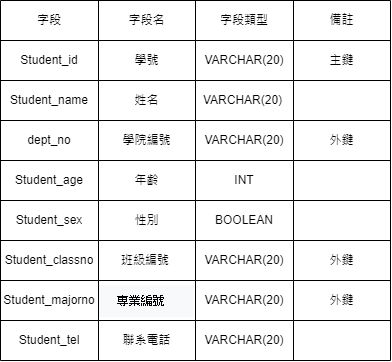

The diagram above was exported from draw.io. Its source (the exported page's mxGraphModel, read from the mxfile embedded in the PNG):
<mxGraphModel dx="875" dy="518" grid="1" gridSize="10" guides="1" tooltips="1" connect="1" arrows="1" fold="1" page="1" pageScale="1" pageWidth="827" pageHeight="1169" math="0" shadow="0">
  <root>
    <mxCell id="WIyWlLk6GJQsqaUBKTNV-0" />
    <mxCell id="WIyWlLk6GJQsqaUBKTNV-1" parent="WIyWlLk6GJQsqaUBKTNV-0" />
    <mxCell id="q68nCGGydoX_3qnlbrFk-284" value="" style="shape=table;startSize=0;container=1;collapsible=0;childLayout=tableLayout;" vertex="1" parent="WIyWlLk6GJQsqaUBKTNV-1">
      <mxGeometry x="270" y="120" width="390" height="360" as="geometry" />
    </mxCell>
    <mxCell id="q68nCGGydoX_3qnlbrFk-285" value="" style="shape=tableRow;horizontal=0;startSize=0;swimlaneHead=0;swimlaneBody=0;strokeColor=inherit;top=0;left=0;bottom=0;right=0;collapsible=0;dropTarget=0;fillColor=none;points=[[0,0.5],[1,0.5]];portConstraint=eastwest;" vertex="1" parent="q68nCGGydoX_3qnlbrFk-284">
      <mxGeometry width="390" height="40" as="geometry" />
    </mxCell>
    <mxCell id="q68nCGGydoX_3qnlbrFk-286" value="字段" style="shape=partialRectangle;html=1;whiteSpace=wrap;connectable=0;strokeColor=inherit;overflow=hidden;fillColor=none;top=0;left=0;bottom=0;right=0;pointerEvents=1;" vertex="1" parent="q68nCGGydoX_3qnlbrFk-285">
      <mxGeometry width="98" height="40" as="geometry">
        <mxRectangle width="98" height="40" as="alternateBounds" />
      </mxGeometry>
    </mxCell>
    <mxCell id="q68nCGGydoX_3qnlbrFk-287" value="字段名" style="shape=partialRectangle;html=1;whiteSpace=wrap;connectable=0;strokeColor=inherit;overflow=hidden;fillColor=none;top=0;left=0;bottom=0;right=0;pointerEvents=1;" vertex="1" parent="q68nCGGydoX_3qnlbrFk-285">
      <mxGeometry x="98" width="97" height="40" as="geometry">
        <mxRectangle width="97" height="40" as="alternateBounds" />
      </mxGeometry>
    </mxCell>
    <mxCell id="q68nCGGydoX_3qnlbrFk-288" value="字段類型" style="shape=partialRectangle;html=1;whiteSpace=wrap;connectable=0;strokeColor=inherit;overflow=hidden;fillColor=none;top=0;left=0;bottom=0;right=0;pointerEvents=1;" vertex="1" parent="q68nCGGydoX_3qnlbrFk-285">
      <mxGeometry x="195" width="98" height="40" as="geometry">
        <mxRectangle width="98" height="40" as="alternateBounds" />
      </mxGeometry>
    </mxCell>
    <mxCell id="q68nCGGydoX_3qnlbrFk-289" value="備註" style="shape=partialRectangle;html=1;whiteSpace=wrap;connectable=0;strokeColor=inherit;overflow=hidden;fillColor=none;top=0;left=0;bottom=0;right=0;pointerEvents=1;" vertex="1" parent="q68nCGGydoX_3qnlbrFk-285">
      <mxGeometry x="293" width="97" height="40" as="geometry">
        <mxRectangle width="97" height="40" as="alternateBounds" />
      </mxGeometry>
    </mxCell>
    <mxCell id="q68nCGGydoX_3qnlbrFk-290" value="" style="shape=tableRow;horizontal=0;startSize=0;swimlaneHead=0;swimlaneBody=0;strokeColor=inherit;top=0;left=0;bottom=0;right=0;collapsible=0;dropTarget=0;fillColor=none;points=[[0,0.5],[1,0.5]];portConstraint=eastwest;" vertex="1" parent="q68nCGGydoX_3qnlbrFk-284">
      <mxGeometry y="40" width="390" height="40" as="geometry" />
    </mxCell>
    <mxCell id="q68nCGGydoX_3qnlbrFk-291" value="Student_id" style="shape=partialRectangle;html=1;whiteSpace=wrap;connectable=0;strokeColor=inherit;overflow=hidden;fillColor=none;top=0;left=0;bottom=0;right=0;pointerEvents=1;" vertex="1" parent="q68nCGGydoX_3qnlbrFk-290">
      <mxGeometry width="98" height="40" as="geometry">
        <mxRectangle width="98" height="40" as="alternateBounds" />
      </mxGeometry>
    </mxCell>
    <mxCell id="q68nCGGydoX_3qnlbrFk-292" value="學號" style="shape=partialRectangle;html=1;whiteSpace=wrap;connectable=0;strokeColor=inherit;overflow=hidden;fillColor=none;top=0;left=0;bottom=0;right=0;pointerEvents=1;" vertex="1" parent="q68nCGGydoX_3qnlbrFk-290">
      <mxGeometry x="98" width="97" height="40" as="geometry">
        <mxRectangle width="97" height="40" as="alternateBounds" />
      </mxGeometry>
    </mxCell>
    <mxCell id="q68nCGGydoX_3qnlbrFk-293" value="VARCHAR(20)" style="shape=partialRectangle;html=1;whiteSpace=wrap;connectable=0;strokeColor=inherit;overflow=hidden;fillColor=none;top=0;left=0;bottom=0;right=0;pointerEvents=1;" vertex="1" parent="q68nCGGydoX_3qnlbrFk-290">
      <mxGeometry x="195" width="98" height="40" as="geometry">
        <mxRectangle width="98" height="40" as="alternateBounds" />
      </mxGeometry>
    </mxCell>
    <mxCell id="q68nCGGydoX_3qnlbrFk-294" value="主鍵" style="shape=partialRectangle;html=1;whiteSpace=wrap;connectable=0;strokeColor=inherit;overflow=hidden;fillColor=none;top=0;left=0;bottom=0;right=0;pointerEvents=1;" vertex="1" parent="q68nCGGydoX_3qnlbrFk-290">
      <mxGeometry x="293" width="97" height="40" as="geometry">
        <mxRectangle width="97" height="40" as="alternateBounds" />
      </mxGeometry>
    </mxCell>
    <mxCell id="q68nCGGydoX_3qnlbrFk-295" value="" style="shape=tableRow;horizontal=0;startSize=0;swimlaneHead=0;swimlaneBody=0;strokeColor=inherit;top=0;left=0;bottom=0;right=0;collapsible=0;dropTarget=0;fillColor=none;points=[[0,0.5],[1,0.5]];portConstraint=eastwest;" vertex="1" parent="q68nCGGydoX_3qnlbrFk-284">
      <mxGeometry y="80" width="390" height="40" as="geometry" />
    </mxCell>
    <mxCell id="q68nCGGydoX_3qnlbrFk-296" value="Student_name" style="shape=partialRectangle;html=1;whiteSpace=wrap;connectable=0;strokeColor=inherit;overflow=hidden;fillColor=none;top=0;left=0;bottom=0;right=0;pointerEvents=1;" vertex="1" parent="q68nCGGydoX_3qnlbrFk-295">
      <mxGeometry width="98" height="40" as="geometry">
        <mxRectangle width="98" height="40" as="alternateBounds" />
      </mxGeometry>
    </mxCell>
    <mxCell id="q68nCGGydoX_3qnlbrFk-297" value="姓名" style="shape=partialRectangle;html=1;whiteSpace=wrap;connectable=0;strokeColor=inherit;overflow=hidden;fillColor=none;top=0;left=0;bottom=0;right=0;pointerEvents=1;" vertex="1" parent="q68nCGGydoX_3qnlbrFk-295">
      <mxGeometry x="98" width="97" height="40" as="geometry">
        <mxRectangle width="97" height="40" as="alternateBounds" />
      </mxGeometry>
    </mxCell>
    <mxCell id="q68nCGGydoX_3qnlbrFk-298" value="" style="shape=partialRectangle;html=1;whiteSpace=wrap;connectable=0;strokeColor=inherit;overflow=hidden;fillColor=none;top=0;left=0;bottom=0;right=0;pointerEvents=1;" vertex="1" parent="q68nCGGydoX_3qnlbrFk-295">
      <mxGeometry x="195" width="98" height="40" as="geometry">
        <mxRectangle width="98" height="40" as="alternateBounds" />
      </mxGeometry>
    </mxCell>
    <mxCell id="q68nCGGydoX_3qnlbrFk-299" value="" style="shape=partialRectangle;html=1;whiteSpace=wrap;connectable=0;strokeColor=inherit;overflow=hidden;fillColor=none;top=0;left=0;bottom=0;right=0;pointerEvents=1;" vertex="1" parent="q68nCGGydoX_3qnlbrFk-295">
      <mxGeometry x="293" width="97" height="40" as="geometry">
        <mxRectangle width="97" height="40" as="alternateBounds" />
      </mxGeometry>
    </mxCell>
    <mxCell id="q68nCGGydoX_3qnlbrFk-300" value="" style="shape=tableRow;horizontal=0;startSize=0;swimlaneHead=0;swimlaneBody=0;strokeColor=inherit;top=0;left=0;bottom=0;right=0;collapsible=0;dropTarget=0;fillColor=none;points=[[0,0.5],[1,0.5]];portConstraint=eastwest;" vertex="1" parent="q68nCGGydoX_3qnlbrFk-284">
      <mxGeometry y="120" width="390" height="40" as="geometry" />
    </mxCell>
    <mxCell id="q68nCGGydoX_3qnlbrFk-301" value="dept_no" style="shape=partialRectangle;html=1;whiteSpace=wrap;connectable=0;strokeColor=inherit;overflow=hidden;fillColor=none;top=0;left=0;bottom=0;right=0;pointerEvents=1;" vertex="1" parent="q68nCGGydoX_3qnlbrFk-300">
      <mxGeometry width="98" height="40" as="geometry">
        <mxRectangle width="98" height="40" as="alternateBounds" />
      </mxGeometry>
    </mxCell>
    <mxCell id="q68nCGGydoX_3qnlbrFk-302" value="學院編號" style="shape=partialRectangle;html=1;whiteSpace=wrap;connectable=0;strokeColor=inherit;overflow=hidden;fillColor=none;top=0;left=0;bottom=0;right=0;pointerEvents=1;" vertex="1" parent="q68nCGGydoX_3qnlbrFk-300">
      <mxGeometry x="98" width="97" height="40" as="geometry">
        <mxRectangle width="97" height="40" as="alternateBounds" />
      </mxGeometry>
    </mxCell>
    <mxCell id="q68nCGGydoX_3qnlbrFk-303" value="VARCHAR(20)" style="shape=partialRectangle;html=1;whiteSpace=wrap;connectable=0;strokeColor=inherit;overflow=hidden;fillColor=none;top=0;left=0;bottom=0;right=0;pointerEvents=1;" vertex="1" parent="q68nCGGydoX_3qnlbrFk-300">
      <mxGeometry x="195" width="98" height="40" as="geometry">
        <mxRectangle width="98" height="40" as="alternateBounds" />
      </mxGeometry>
    </mxCell>
    <mxCell id="q68nCGGydoX_3qnlbrFk-304" value="外鍵" style="shape=partialRectangle;html=1;whiteSpace=wrap;connectable=0;strokeColor=inherit;overflow=hidden;fillColor=none;top=0;left=0;bottom=0;right=0;pointerEvents=1;" vertex="1" parent="q68nCGGydoX_3qnlbrFk-300">
      <mxGeometry x="293" width="97" height="40" as="geometry">
        <mxRectangle width="97" height="40" as="alternateBounds" />
      </mxGeometry>
    </mxCell>
    <mxCell id="q68nCGGydoX_3qnlbrFk-305" value="" style="shape=tableRow;horizontal=0;startSize=0;swimlaneHead=0;swimlaneBody=0;strokeColor=inherit;top=0;left=0;bottom=0;right=0;collapsible=0;dropTarget=0;fillColor=none;points=[[0,0.5],[1,0.5]];portConstraint=eastwest;" vertex="1" parent="q68nCGGydoX_3qnlbrFk-284">
      <mxGeometry y="160" width="390" height="40" as="geometry" />
    </mxCell>
    <mxCell id="q68nCGGydoX_3qnlbrFk-306" value="Student_age" style="shape=partialRectangle;html=1;whiteSpace=wrap;connectable=0;strokeColor=inherit;overflow=hidden;fillColor=none;top=0;left=0;bottom=0;right=0;pointerEvents=1;" vertex="1" parent="q68nCGGydoX_3qnlbrFk-305">
      <mxGeometry width="98" height="40" as="geometry">
        <mxRectangle width="98" height="40" as="alternateBounds" />
      </mxGeometry>
    </mxCell>
    <mxCell id="q68nCGGydoX_3qnlbrFk-307" value="年齡" style="shape=partialRectangle;html=1;whiteSpace=wrap;connectable=0;strokeColor=inherit;overflow=hidden;fillColor=none;top=0;left=0;bottom=0;right=0;pointerEvents=1;" vertex="1" parent="q68nCGGydoX_3qnlbrFk-305">
      <mxGeometry x="98" width="97" height="40" as="geometry">
        <mxRectangle width="97" height="40" as="alternateBounds" />
      </mxGeometry>
    </mxCell>
    <mxCell id="q68nCGGydoX_3qnlbrFk-308" value="INT" style="shape=partialRectangle;html=1;whiteSpace=wrap;connectable=0;strokeColor=inherit;overflow=hidden;fillColor=none;top=0;left=0;bottom=0;right=0;pointerEvents=1;" vertex="1" parent="q68nCGGydoX_3qnlbrFk-305">
      <mxGeometry x="195" width="98" height="40" as="geometry">
        <mxRectangle width="98" height="40" as="alternateBounds" />
      </mxGeometry>
    </mxCell>
    <mxCell id="q68nCGGydoX_3qnlbrFk-309" value="" style="shape=partialRectangle;html=1;whiteSpace=wrap;connectable=0;strokeColor=inherit;overflow=hidden;fillColor=none;top=0;left=0;bottom=0;right=0;pointerEvents=1;" vertex="1" parent="q68nCGGydoX_3qnlbrFk-305">
      <mxGeometry x="293" width="97" height="40" as="geometry">
        <mxRectangle width="97" height="40" as="alternateBounds" />
      </mxGeometry>
    </mxCell>
    <mxCell id="q68nCGGydoX_3qnlbrFk-310" value="" style="shape=tableRow;horizontal=0;startSize=0;swimlaneHead=0;swimlaneBody=0;strokeColor=inherit;top=0;left=0;bottom=0;right=0;collapsible=0;dropTarget=0;fillColor=none;points=[[0,0.5],[1,0.5]];portConstraint=eastwest;" vertex="1" parent="q68nCGGydoX_3qnlbrFk-284">
      <mxGeometry y="200" width="390" height="40" as="geometry" />
    </mxCell>
    <mxCell id="q68nCGGydoX_3qnlbrFk-311" value="Student_sex" style="shape=partialRectangle;html=1;whiteSpace=wrap;connectable=0;strokeColor=inherit;overflow=hidden;fillColor=none;top=0;left=0;bottom=0;right=0;pointerEvents=1;" vertex="1" parent="q68nCGGydoX_3qnlbrFk-310">
      <mxGeometry width="98" height="40" as="geometry">
        <mxRectangle width="98" height="40" as="alternateBounds" />
      </mxGeometry>
    </mxCell>
    <mxCell id="q68nCGGydoX_3qnlbrFk-312" value="性別" style="shape=partialRectangle;html=1;whiteSpace=wrap;connectable=0;strokeColor=inherit;overflow=hidden;fillColor=none;top=0;left=0;bottom=0;right=0;pointerEvents=1;" vertex="1" parent="q68nCGGydoX_3qnlbrFk-310">
      <mxGeometry x="98" width="97" height="40" as="geometry">
        <mxRectangle width="97" height="40" as="alternateBounds" />
      </mxGeometry>
    </mxCell>
    <mxCell id="q68nCGGydoX_3qnlbrFk-313" value="BOOLEAN" style="shape=partialRectangle;html=1;whiteSpace=wrap;connectable=0;strokeColor=inherit;overflow=hidden;fillColor=none;top=0;left=0;bottom=0;right=0;pointerEvents=1;" vertex="1" parent="q68nCGGydoX_3qnlbrFk-310">
      <mxGeometry x="195" width="98" height="40" as="geometry">
        <mxRectangle width="98" height="40" as="alternateBounds" />
      </mxGeometry>
    </mxCell>
    <mxCell id="q68nCGGydoX_3qnlbrFk-314" value="" style="shape=partialRectangle;html=1;whiteSpace=wrap;connectable=0;strokeColor=inherit;overflow=hidden;fillColor=none;top=0;left=0;bottom=0;right=0;pointerEvents=1;" vertex="1" parent="q68nCGGydoX_3qnlbrFk-310">
      <mxGeometry x="293" width="97" height="40" as="geometry">
        <mxRectangle width="97" height="40" as="alternateBounds" />
      </mxGeometry>
    </mxCell>
    <mxCell id="q68nCGGydoX_3qnlbrFk-315" value="" style="shape=tableRow;horizontal=0;startSize=0;swimlaneHead=0;swimlaneBody=0;strokeColor=inherit;top=0;left=0;bottom=0;right=0;collapsible=0;dropTarget=0;fillColor=none;points=[[0,0.5],[1,0.5]];portConstraint=eastwest;" vertex="1" parent="q68nCGGydoX_3qnlbrFk-284">
      <mxGeometry y="240" width="390" height="40" as="geometry" />
    </mxCell>
    <mxCell id="q68nCGGydoX_3qnlbrFk-316" value="Student_classno" style="shape=partialRectangle;html=1;whiteSpace=wrap;connectable=0;strokeColor=inherit;overflow=hidden;fillColor=none;top=0;left=0;bottom=0;right=0;pointerEvents=1;" vertex="1" parent="q68nCGGydoX_3qnlbrFk-315">
      <mxGeometry width="98" height="40" as="geometry">
        <mxRectangle width="98" height="40" as="alternateBounds" />
      </mxGeometry>
    </mxCell>
    <mxCell id="q68nCGGydoX_3qnlbrFk-317" value="班級編號&lt;span style=&quot;background-color: initial;&quot;&gt;&amp;nbsp;&lt;/span&gt;" style="shape=partialRectangle;html=1;whiteSpace=wrap;connectable=0;strokeColor=inherit;overflow=hidden;fillColor=none;top=0;left=0;bottom=0;right=0;pointerEvents=1;" vertex="1" parent="q68nCGGydoX_3qnlbrFk-315">
      <mxGeometry x="98" width="97" height="40" as="geometry">
        <mxRectangle width="97" height="40" as="alternateBounds" />
      </mxGeometry>
    </mxCell>
    <mxCell id="q68nCGGydoX_3qnlbrFk-318" value="VARCHAR(20)" style="shape=partialRectangle;html=1;whiteSpace=wrap;connectable=0;strokeColor=inherit;overflow=hidden;fillColor=none;top=0;left=0;bottom=0;right=0;pointerEvents=1;" vertex="1" parent="q68nCGGydoX_3qnlbrFk-315">
      <mxGeometry x="195" width="98" height="40" as="geometry">
        <mxRectangle width="98" height="40" as="alternateBounds" />
      </mxGeometry>
    </mxCell>
    <mxCell id="q68nCGGydoX_3qnlbrFk-319" value="外鍵" style="shape=partialRectangle;html=1;whiteSpace=wrap;connectable=0;strokeColor=inherit;overflow=hidden;fillColor=none;top=0;left=0;bottom=0;right=0;pointerEvents=1;" vertex="1" parent="q68nCGGydoX_3qnlbrFk-315">
      <mxGeometry x="293" width="97" height="40" as="geometry">
        <mxRectangle width="97" height="40" as="alternateBounds" />
      </mxGeometry>
    </mxCell>
    <mxCell id="q68nCGGydoX_3qnlbrFk-320" value="" style="shape=tableRow;horizontal=0;startSize=0;swimlaneHead=0;swimlaneBody=0;strokeColor=inherit;top=0;left=0;bottom=0;right=0;collapsible=0;dropTarget=0;fillColor=none;points=[[0,0.5],[1,0.5]];portConstraint=eastwest;" vertex="1" parent="q68nCGGydoX_3qnlbrFk-284">
      <mxGeometry y="280" width="390" height="40" as="geometry" />
    </mxCell>
    <mxCell id="q68nCGGydoX_3qnlbrFk-321" value="Student_majorno" style="shape=partialRectangle;html=1;whiteSpace=wrap;connectable=0;strokeColor=inherit;overflow=hidden;fillColor=none;top=0;left=0;bottom=0;right=0;pointerEvents=1;" vertex="1" parent="q68nCGGydoX_3qnlbrFk-320">
      <mxGeometry width="98" height="40" as="geometry">
        <mxRectangle width="98" height="40" as="alternateBounds" />
      </mxGeometry>
    </mxCell>
    <mxCell id="q68nCGGydoX_3qnlbrFk-322" value="&lt;div style=&quot;overflow: hidden; position: relative; outline: 0px; text-align: start; background-color: rgb(248, 249, 250);&quot; tabindex=&quot;0&quot; id=&quot;tw-target-text-container&quot; class=&quot;tw-ta-container F0azHf tw-lfl&quot;&gt;&lt;pre style=&quot;unicode-bidi: isolate; line-height: 32px; background-color: transparent; border: none; padding: 2px 0.14em 2px 0px; position: relative; margin-top: -2px; margin-bottom: -2px; resize: none; overflow: hidden; width: 270px; overflow-wrap: break-word;&quot; dir=&quot;ltr&quot; data-ved=&quot;2ahUKEwiKifCchcyDAxWImVYBHd2LChgQ3ewLegQIBRAQ&quot; id=&quot;tw-target-text&quot; data-placeholder=&quot;翻譯&quot; class=&quot;tw-data-text tw-text-large tw-ta&quot;&gt;   專業編號&lt;br&gt;&lt;/pre&gt;&lt;/div&gt;&lt;div style=&quot;overflow: hidden; position: relative; outline: 0px; color: rgb(32, 33, 36); font-family: arial, sans-serif; font-size: 0px; text-align: start; background-color: rgb(248, 249, 250);&quot; id=&quot;tw-target-rmn-container&quot; class=&quot;tw-target-rmn tw-ta-container F0azHf tw-nfl&quot;&gt;&lt;/div&gt;" style="shape=partialRectangle;html=1;whiteSpace=wrap;connectable=0;strokeColor=inherit;overflow=hidden;fillColor=none;top=0;left=0;bottom=0;right=0;pointerEvents=1;" vertex="1" parent="q68nCGGydoX_3qnlbrFk-320">
      <mxGeometry x="98" width="97" height="40" as="geometry">
        <mxRectangle width="97" height="40" as="alternateBounds" />
      </mxGeometry>
    </mxCell>
    <mxCell id="q68nCGGydoX_3qnlbrFk-323" value="VARCHAR(20)" style="shape=partialRectangle;html=1;whiteSpace=wrap;connectable=0;strokeColor=inherit;overflow=hidden;fillColor=none;top=0;left=0;bottom=0;right=0;pointerEvents=1;" vertex="1" parent="q68nCGGydoX_3qnlbrFk-320">
      <mxGeometry x="195" width="98" height="40" as="geometry">
        <mxRectangle width="98" height="40" as="alternateBounds" />
      </mxGeometry>
    </mxCell>
    <mxCell id="q68nCGGydoX_3qnlbrFk-324" value="外鍵" style="shape=partialRectangle;html=1;whiteSpace=wrap;connectable=0;strokeColor=inherit;overflow=hidden;fillColor=none;top=0;left=0;bottom=0;right=0;pointerEvents=1;" vertex="1" parent="q68nCGGydoX_3qnlbrFk-320">
      <mxGeometry x="293" width="97" height="40" as="geometry">
        <mxRectangle width="97" height="40" as="alternateBounds" />
      </mxGeometry>
    </mxCell>
    <mxCell id="q68nCGGydoX_3qnlbrFk-325" value="" style="shape=tableRow;horizontal=0;startSize=0;swimlaneHead=0;swimlaneBody=0;strokeColor=inherit;top=0;left=0;bottom=0;right=0;collapsible=0;dropTarget=0;fillColor=none;points=[[0,0.5],[1,0.5]];portConstraint=eastwest;" vertex="1" parent="q68nCGGydoX_3qnlbrFk-284">
      <mxGeometry y="320" width="390" height="40" as="geometry" />
    </mxCell>
    <mxCell id="q68nCGGydoX_3qnlbrFk-326" value="Student_tel" style="shape=partialRectangle;html=1;whiteSpace=wrap;connectable=0;strokeColor=inherit;overflow=hidden;fillColor=none;top=0;left=0;bottom=0;right=0;pointerEvents=1;" vertex="1" parent="q68nCGGydoX_3qnlbrFk-325">
      <mxGeometry width="98" height="40" as="geometry">
        <mxRectangle width="98" height="40" as="alternateBounds" />
      </mxGeometry>
    </mxCell>
    <mxCell id="q68nCGGydoX_3qnlbrFk-327" value="聯系電話" style="shape=partialRectangle;html=1;whiteSpace=wrap;connectable=0;strokeColor=inherit;overflow=hidden;fillColor=none;top=0;left=0;bottom=0;right=0;pointerEvents=1;" vertex="1" parent="q68nCGGydoX_3qnlbrFk-325">
      <mxGeometry x="98" width="97" height="40" as="geometry">
        <mxRectangle width="97" height="40" as="alternateBounds" />
      </mxGeometry>
    </mxCell>
    <mxCell id="q68nCGGydoX_3qnlbrFk-328" value="VARCHAR(20)" style="shape=partialRectangle;html=1;whiteSpace=wrap;connectable=0;strokeColor=inherit;overflow=hidden;fillColor=none;top=0;left=0;bottom=0;right=0;pointerEvents=1;" vertex="1" parent="q68nCGGydoX_3qnlbrFk-325">
      <mxGeometry x="195" width="98" height="40" as="geometry">
        <mxRectangle width="98" height="40" as="alternateBounds" />
      </mxGeometry>
    </mxCell>
    <mxCell id="q68nCGGydoX_3qnlbrFk-329" value="" style="shape=partialRectangle;html=1;whiteSpace=wrap;connectable=0;strokeColor=inherit;overflow=hidden;fillColor=none;top=0;left=0;bottom=0;right=0;pointerEvents=1;" vertex="1" parent="q68nCGGydoX_3qnlbrFk-325">
      <mxGeometry x="293" width="97" height="40" as="geometry">
        <mxRectangle width="97" height="40" as="alternateBounds" />
      </mxGeometry>
    </mxCell>
    <mxCell id="q68nCGGydoX_3qnlbrFk-330" value="VARCHAR(20)" style="shape=partialRectangle;html=1;whiteSpace=wrap;connectable=0;strokeColor=inherit;overflow=hidden;fillColor=none;top=0;left=0;bottom=0;right=0;pointerEvents=1;" vertex="1" parent="WIyWlLk6GJQsqaUBKTNV-1">
      <mxGeometry x="470" y="200" width="85" height="40" as="geometry">
        <mxRectangle width="85" height="40" as="alternateBounds" />
      </mxGeometry>
    </mxCell>
  </root>
</mxGraphModel>